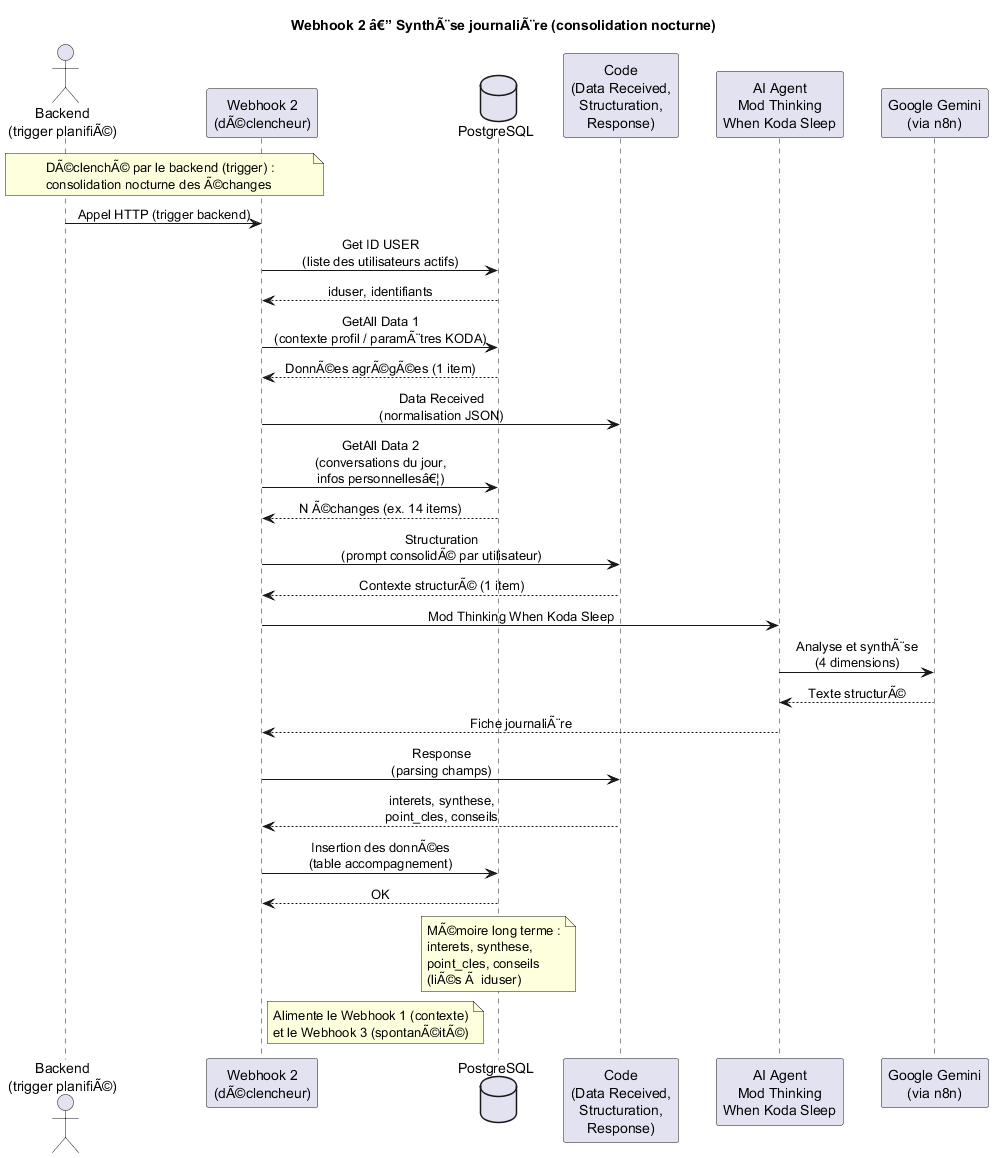

The diagram above was rendered by PlantUML. Its source (embedded in the PNG):
@startuml koda_webhook2_synthese_sequence
title Webhook 2 â€” SynthÃ¨se journaliÃ¨re (consolidation nocturne)

skinparam sequenceMessageAlign center
skinparam responseMessageBelowArrow true
skinparam ParticipantPadding 14

actor "Backend\n(trigger planifiÃ©)" as Backend
participant "Webhook 2\n(dÃ©clencheur)" as WH
database "PostgreSQL" as DB
participant "Code\n(Data Received,\nStructuration,\nResponse)" as Code
participant "AI Agent\nMod Thinking\nWhen Koda Sleep" as AI
participant "Google Gemini\n(via n8n)" as LLM

note over Backend, WH
  DÃ©clenchÃ© par le backend (trigger) :
  consolidation nocturne des Ã©changes
end note

Backend -> WH : Appel HTTP (trigger backend)

WH -> DB : Get ID USER\n(liste des utilisateurs actifs)
DB --> WH : iduser, identifiants

WH -> DB : GetAll Data 1\n(contexte profil / paramÃ¨tres KODA)
DB --> WH : DonnÃ©es agrÃ©gÃ©es (1 item)

WH -> Code : Data Received\n(normalisation JSON)

WH -> DB : GetAll Data 2\n(conversations du jour,\ninfos personnellesâ€¦)
DB --> WH : N Ã©changes (ex. 14 items)

WH -> Code : Structuration\n(prompt consolidÃ© par utilisateur)
Code --> WH : Contexte structurÃ© (1 item)

WH -> AI : Mod Thinking When Koda Sleep
AI -> LLM : Analyse et synthÃ¨se\n(4 dimensions)
LLM --> AI : Texte structurÃ©
AI --> WH : Fiche journaliÃ¨re

WH -> Code : Response\n(parsing champs)
Code --> WH : interets, synthese,\npoint_cles, conseils

WH -> DB : Insertion des donnÃ©es\n(table accompagnement)
DB --> WH : OK

note over DB
  MÃ©moire long terme :
  interets, synthese,
  point_cles, conseils
  (liÃ©s Ã  iduser)
end note

note right of WH
  Alimente le Webhook 1 (contexte)
  et le Webhook 3 (spontanÃ©itÃ©)
end note

@enduml